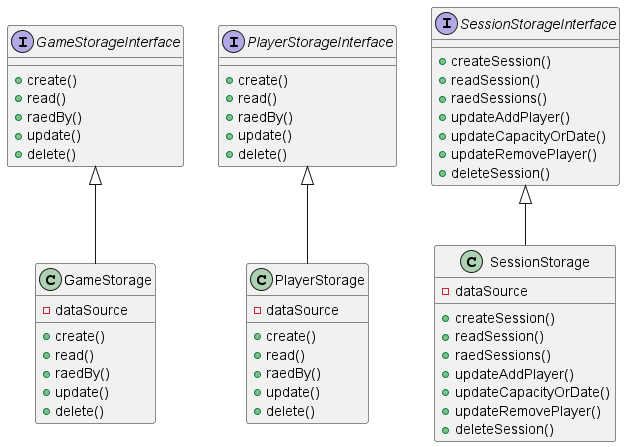

The diagram above was rendered by PlantUML. Its source (embedded in the PNG):
@startuml
'https://plantuml.com/sequence-diagram

Interface GameStorageInterface {
    + create()
    + read()
    + raedBy()
    + update()
    + delete()
}

Interface PlayerStorageInterface {
    + create()
    + read()
    + raedBy()
    + update()
    + delete()
}

Interface SessionStorageInterface {
    + createSession()
    + readSession()
    + raedSessions()
    + updateAddPlayer()
    + updateCapacityOrDate()
    + updateRemovePlayer()
    + deleteSession()
}

class GameStorage {
    + create()
    + read()
    + raedBy()
    + update()
    + delete()
    - dataSource
}

class PlayerStorage {
    + create()
    + read()
    + raedBy()
    + update()
    + delete()
    - dataSource
}

class SessionStorage {
    + createSession()
    + readSession()
    + raedSessions()
    + updateAddPlayer()
    + updateCapacityOrDate()
    + updateRemovePlayer()
    + deleteSession()
    - dataSource
}

GameStorageInterface <|-- GameStorage
PlayerStorageInterface <|-- PlayerStorage
SessionStorageInterface <|-- SessionStorage

@enduml